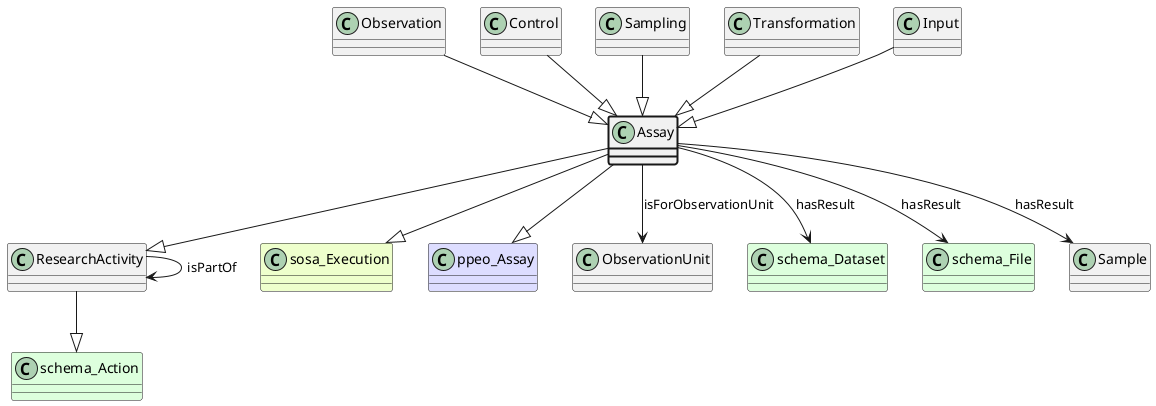

The diagram above was rendered by PlantUML. Its source (embedded in the PNG):
@startuml
class Assay  #line.bold
class ResearchActivity  
class schema_Action #DDFFDD 
ResearchActivity --|> schema_Action
class ResearchActivity 
ResearchActivity --> ResearchActivity : isPartOf
Assay --|> ResearchActivity
class sosa_Execution #EEFFCC 
Assay --|> sosa_Execution
class ppeo_Assay #DDDDFF 
Assay --|> ppeo_Assay
class ObservationUnit 
Assay --> ObservationUnit : isForObservationUnit
class schema_Dataset #DDFFDD
Assay --> schema_Dataset : hasResult
class schema_File #DDFFDD
Assay --> schema_File : hasResult
class Sample 
Assay --> Sample : hasResult
class Observation 
Observation --|> Assay
class Control 
Control --|> Assay
class Sampling 
Sampling --|> Assay
class Transformation 
Transformation --|> Assay
class Input 
Input --|> Assay
@enduml